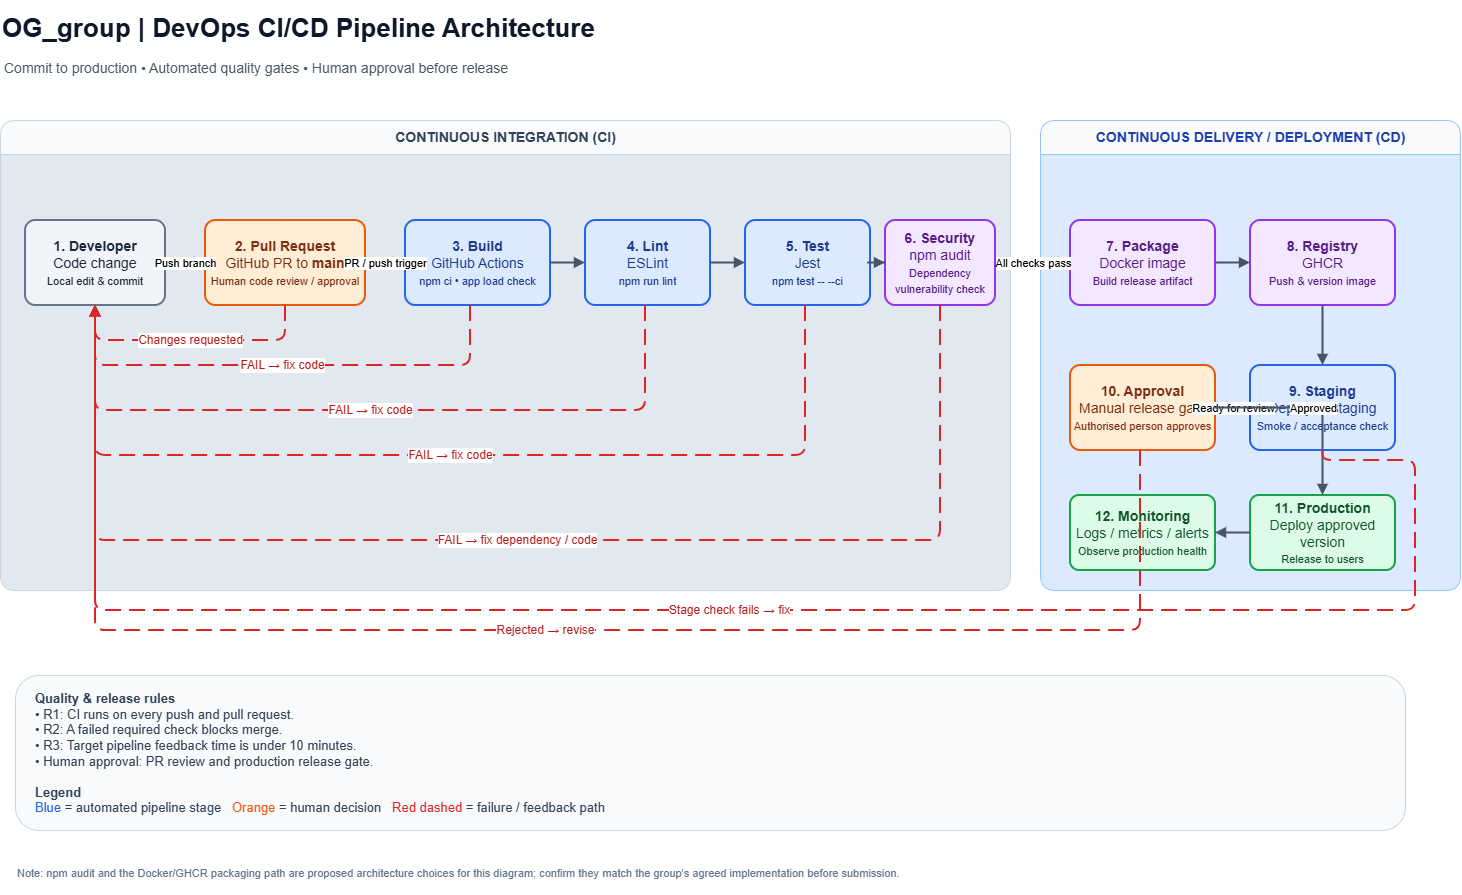

The diagram above was exported from draw.io. Its source (the exported page's mxGraphModel, read from the mxfile embedded in the PNG):
<mxGraphModel dx="1729" dy="1187" grid="1" gridSize="10" guides="1" tooltips="1" connect="1" arrows="1" fold="1" page="1" pageScale="1" pageWidth="1600" pageHeight="1000" math="0" shadow="0">
  <root>
    <mxCell id="0" />
    <mxCell id="1" parent="0" />
    <mxCell id="title" parent="1" style="text;html=1;align=left;verticalAlign=middle;fontSize=26;fontStyle=1;fontColor=#0F172A;" value="OG_group | DevOps CI/CD Pipeline Architecture" vertex="1">
      <mxGeometry height="55" width="1460" x="40" y="25" as="geometry" />
    </mxCell>
    <mxCell id="subtitle" parent="1" style="text;html=1;align=left;verticalAlign=middle;fontSize=14;fontColor=#475569;" value="Commit to production • Automated quality gates • Human approval before release" vertex="1">
      <mxGeometry height="30" width="1450" x="42" y="78" as="geometry" />
    </mxCell>
    <mxCell id="lane_ci" parent="1" style="swimlane;html=1;startSize=34;horizontal=1;rounded=1;fillColor=#F8FAFC;swimlaneFillColor=#E2E8F0;strokeColor=#CBD5E1;fontStyle=1;fontSize=14;fontColor=#334155;" value="CONTINUOUS INTEGRATION (CI)" vertex="1">
      <mxGeometry height="470" width="1010" x="40" y="145" as="geometry" />
    </mxCell>
    <mxCell id="lane_cd" parent="1" style="swimlane;html=1;startSize=34;horizontal=1;rounded=1;fillColor=#F8FAFC;swimlaneFillColor=#DBEAFE;strokeColor=#93C5FD;fontStyle=1;fontSize=14;fontColor=#1E40AF;" value="CONTINUOUS DELIVERY / DEPLOYMENT (CD)" vertex="1">
      <mxGeometry height="470" width="420" x="1080" y="145" as="geometry" />
    </mxCell>
    <mxCell id="developer" parent="1" style="rounded=1;whiteSpace=wrap;html=1;arcSize=12;fillColor=#F1F5F9;strokeColor=#64748B;strokeWidth=2;fontColor=#1E293B;fontSize=14;" value="&lt;b&gt;1. Developer&lt;/b&gt;&lt;br&gt;Code change&lt;br&gt;&lt;font style='font-size:11px'&gt;Local edit &amp;amp; commit&lt;/font&gt;" vertex="1">
      <mxGeometry height="85" width="140" x="65" y="245" as="geometry" />
    </mxCell>
    <mxCell id="pr" parent="1" style="rounded=1;whiteSpace=wrap;html=1;arcSize=12;fillColor=#FFEDD5;strokeColor=#EA580C;strokeWidth=2;fontColor=#7C2D12;fontSize=14;" value="&lt;b&gt;2. Pull Request&lt;/b&gt;&lt;br&gt;GitHub PR to &lt;b&gt;main&lt;/b&gt;&lt;br&gt;&lt;font style='font-size:11px'&gt;Human code review / approval&lt;/font&gt;" vertex="1">
      <mxGeometry height="85" width="160" x="245" y="245" as="geometry" />
    </mxCell>
    <mxCell id="build" parent="1" style="rounded=1;whiteSpace=wrap;html=1;arcSize=12;fillColor=#DBEAFE;strokeColor=#2563EB;strokeWidth=2;fontColor=#1E3A8A;fontSize=14;" value="&lt;b&gt;3. Build&lt;/b&gt;&lt;br&gt;GitHub Actions&lt;br&gt;&lt;font style='font-size:11px'&gt;npm ci • app load check&lt;/font&gt;" vertex="1">
      <mxGeometry height="85" width="145" x="445" y="245" as="geometry" />
    </mxCell>
    <mxCell id="lint" parent="1" style="rounded=1;whiteSpace=wrap;html=1;arcSize=12;fillColor=#DBEAFE;strokeColor=#2563EB;strokeWidth=2;fontColor=#1E3A8A;fontSize=14;" value="&lt;b&gt;4. Lint&lt;/b&gt;&lt;br&gt;ESLint&lt;br&gt;&lt;font style='font-size:11px'&gt;npm run lint&lt;/font&gt;" vertex="1">
      <mxGeometry height="85" width="125" x="625" y="245" as="geometry" />
    </mxCell>
    <mxCell id="test" parent="1" style="rounded=1;whiteSpace=wrap;html=1;arcSize=12;fillColor=#DBEAFE;strokeColor=#2563EB;strokeWidth=2;fontColor=#1E3A8A;fontSize=14;" value="&lt;b&gt;5. Test&lt;/b&gt;&lt;br&gt;Jest&lt;br&gt;&lt;font style='font-size:11px'&gt;npm test -- --ci&lt;/font&gt;" vertex="1">
      <mxGeometry height="85" width="125" x="785" y="245" as="geometry" />
    </mxCell>
    <mxCell id="security" parent="1" style="rounded=1;whiteSpace=wrap;html=1;arcSize=12;fillColor=#F3E8FF;strokeColor=#9333EA;strokeWidth=2;fontColor=#581C87;fontSize=14;" value="&lt;b&gt;6. Security&lt;/b&gt;&lt;br&gt;npm audit&lt;br&gt;&lt;font style='font-size:11px'&gt;Dependency vulnerability check&lt;/font&gt;" vertex="1">
      <mxGeometry height="85" width="110" x="925" y="245" as="geometry" />
    </mxCell>
    <mxCell id="package" parent="1" style="rounded=1;whiteSpace=wrap;html=1;arcSize=12;fillColor=#F3E8FF;strokeColor=#9333EA;strokeWidth=2;fontColor=#581C87;fontSize=14;" value="&lt;b&gt;7. Package&lt;/b&gt;&lt;br&gt;Docker image&lt;br&gt;&lt;font style='font-size:11px'&gt;Build release artifact&lt;/font&gt;" vertex="1">
      <mxGeometry height="85" width="145" x="1110" y="245" as="geometry" />
    </mxCell>
    <mxCell id="registry" parent="1" style="rounded=1;whiteSpace=wrap;html=1;arcSize=12;fillColor=#F3E8FF;strokeColor=#9333EA;strokeWidth=2;fontColor=#581C87;fontSize=14;" value="&lt;b&gt;8. Registry&lt;/b&gt;&lt;br&gt;GHCR&lt;br&gt;&lt;font style='font-size:11px'&gt;Push &amp;amp; version image&lt;/font&gt;" vertex="1">
      <mxGeometry height="85" width="145" x="1290" y="245" as="geometry" />
    </mxCell>
    <mxCell id="staging" parent="1" style="rounded=1;whiteSpace=wrap;html=1;arcSize=12;fillColor=#DBEAFE;strokeColor=#2563EB;strokeWidth=2;fontColor=#1E3A8A;fontSize=14;" value="&lt;b&gt;9. Staging&lt;/b&gt;&lt;br&gt;Deploy to staging&lt;br&gt;&lt;font style='font-size:11px'&gt;Smoke / acceptance check&lt;/font&gt;" vertex="1">
      <mxGeometry height="85" width="145" x="1290" y="390" as="geometry" />
    </mxCell>
    <mxCell id="approval" parent="1" style="rounded=1;whiteSpace=wrap;html=1;arcSize=12;fillColor=#FFEDD5;strokeColor=#EA580C;strokeWidth=2;fontColor=#7C2D12;fontSize=14;" value="&lt;b&gt;10. Approval&lt;/b&gt;&lt;br&gt;Manual release gate&lt;br&gt;&lt;font style='font-size:11px'&gt;Authorised person approves&lt;/font&gt;" vertex="1">
      <mxGeometry height="85" width="145" x="1110" y="390" as="geometry" />
    </mxCell>
    <mxCell id="production" parent="1" style="rounded=1;whiteSpace=wrap;html=1;arcSize=12;fillColor=#DCFCE7;strokeColor=#16A34A;strokeWidth=2;fontColor=#14532D;fontSize=14;" value="&lt;b&gt;11. Production&lt;/b&gt;&lt;br&gt;Deploy approved version&lt;br&gt;&lt;font style='font-size:11px'&gt;Release to users&lt;/font&gt;" vertex="1">
      <mxGeometry height="75" width="145" x="1290" y="520" as="geometry" />
    </mxCell>
    <mxCell id="monitoring" parent="1" style="rounded=1;whiteSpace=wrap;html=1;arcSize=12;fillColor=#DCFCE7;strokeColor=#16A34A;strokeWidth=2;fontColor=#14532D;fontSize=14;" value="&lt;b&gt;12. Monitoring&lt;/b&gt;&lt;br&gt;Logs / metrics / alerts&lt;br&gt;&lt;font style='font-size:11px'&gt;Observe production health&lt;/font&gt;" vertex="1">
      <mxGeometry height="75" width="145" x="1110" y="520" as="geometry" />
    </mxCell>
    <mxCell id="e1" edge="1" parent="1" source="developer" style="edgeStyle=orthogonalEdgeStyle;rounded=1;orthogonalLoop=1;jettySize=auto;html=1;strokeColor=#475569;strokeWidth=2;endArrow=block;endFill=1;" target="pr" value="Push branch">
      <mxGeometry relative="1" as="geometry" />
    </mxCell>
    <mxCell id="e2" edge="1" parent="1" source="pr" style="edgeStyle=orthogonalEdgeStyle;rounded=1;orthogonalLoop=1;jettySize=auto;html=1;strokeColor=#475569;strokeWidth=2;endArrow=block;endFill=1;" target="build" value="PR / push trigger">
      <mxGeometry relative="1" as="geometry" />
    </mxCell>
    <mxCell id="e3" edge="1" parent="1" source="build" style="edgeStyle=orthogonalEdgeStyle;rounded=1;orthogonalLoop=1;jettySize=auto;html=1;strokeColor=#475569;strokeWidth=2;endArrow=block;endFill=1;" target="lint" value="">
      <mxGeometry relative="1" as="geometry" />
    </mxCell>
    <mxCell id="e4" edge="1" parent="1" source="lint" style="edgeStyle=orthogonalEdgeStyle;rounded=1;orthogonalLoop=1;jettySize=auto;html=1;strokeColor=#475569;strokeWidth=2;endArrow=block;endFill=1;" target="test" value="">
      <mxGeometry relative="1" as="geometry" />
    </mxCell>
    <mxCell id="e5" edge="1" parent="1" source="test" style="edgeStyle=orthogonalEdgeStyle;rounded=1;orthogonalLoop=1;jettySize=auto;html=1;strokeColor=#475569;strokeWidth=2;endArrow=block;endFill=1;" target="security" value="">
      <mxGeometry relative="1" as="geometry" />
    </mxCell>
    <mxCell id="e6" edge="1" parent="1" source="security" style="edgeStyle=orthogonalEdgeStyle;rounded=1;orthogonalLoop=1;jettySize=auto;html=1;strokeColor=#475569;strokeWidth=2;endArrow=block;endFill=1;" target="package" value="All checks pass">
      <mxGeometry relative="1" as="geometry" />
    </mxCell>
    <mxCell id="e7" edge="1" parent="1" source="package" style="edgeStyle=orthogonalEdgeStyle;rounded=1;orthogonalLoop=1;jettySize=auto;html=1;strokeColor=#475569;strokeWidth=2;endArrow=block;endFill=1;" target="registry" value="">
      <mxGeometry relative="1" as="geometry" />
    </mxCell>
    <mxCell id="e8" edge="1" parent="1" source="registry" style="edgeStyle=orthogonalEdgeStyle;rounded=1;orthogonalLoop=1;jettySize=auto;html=1;strokeColor=#475569;strokeWidth=2;endArrow=block;endFill=1;" target="staging" value="">
      <mxGeometry relative="1" as="geometry" />
    </mxCell>
    <mxCell id="e9" edge="1" parent="1" source="staging" style="edgeStyle=orthogonalEdgeStyle;rounded=1;orthogonalLoop=1;jettySize=auto;html=1;strokeColor=#475569;strokeWidth=2;endArrow=block;endFill=1;" target="approval" value="Ready for review">
      <mxGeometry relative="1" as="geometry" />
    </mxCell>
    <mxCell id="e10" edge="1" parent="1" source="approval" style="edgeStyle=orthogonalEdgeStyle;rounded=1;orthogonalLoop=1;jettySize=auto;html=1;strokeColor=#475569;strokeWidth=2;endArrow=block;endFill=1;" target="production" value="Approved">
      <mxGeometry relative="1" as="geometry" />
    </mxCell>
    <mxCell id="e11" edge="1" parent="1" source="production" style="edgeStyle=orthogonalEdgeStyle;rounded=1;orthogonalLoop=1;jettySize=auto;html=1;strokeColor=#475569;strokeWidth=2;endArrow=block;endFill=1;" target="monitoring" value="">
      <mxGeometry relative="1" as="geometry" />
    </mxCell>
    <mxCell id="f_build" edge="1" parent="1" source="build" style="edgeStyle=orthogonalEdgeStyle;rounded=1;orthogonalLoop=1;jettySize=auto;html=1;strokeColor=#DC2626;strokeWidth=2;dashed=1;dashPattern=8 4;endArrow=block;endFill=1;fontColor=#B91C1C;fontSize=12;labelBackgroundColor=#FFFFFF;" target="developer" value="FAIL → fix code">
      <mxGeometry relative="1" as="geometry">
        <Array as="points">
          <mxPoint x="510" y="390" />
          <mxPoint x="135" y="390" />
        </Array>
      </mxGeometry>
    </mxCell>
    <mxCell id="f_lint" edge="1" parent="1" source="lint" style="edgeStyle=orthogonalEdgeStyle;rounded=1;orthogonalLoop=1;jettySize=auto;html=1;strokeColor=#DC2626;strokeWidth=2;dashed=1;dashPattern=8 4;endArrow=block;endFill=1;fontColor=#B91C1C;fontSize=12;labelBackgroundColor=#FFFFFF;" target="developer" value="FAIL → fix code">
      <mxGeometry relative="1" as="geometry">
        <Array as="points">
          <mxPoint x="685" y="435" />
          <mxPoint x="135" y="435" />
        </Array>
      </mxGeometry>
    </mxCell>
    <mxCell id="f_test" edge="1" parent="1" source="test" style="edgeStyle=orthogonalEdgeStyle;rounded=1;orthogonalLoop=1;jettySize=auto;html=1;strokeColor=#DC2626;strokeWidth=2;dashed=1;dashPattern=8 4;endArrow=block;endFill=1;fontColor=#B91C1C;fontSize=12;labelBackgroundColor=#FFFFFF;" target="developer" value="FAIL → fix code">
      <mxGeometry relative="1" as="geometry">
        <Array as="points">
          <mxPoint x="845" y="480" />
          <mxPoint x="135" y="480" />
        </Array>
      </mxGeometry>
    </mxCell>
    <mxCell id="f_security" edge="1" parent="1" source="security" style="edgeStyle=orthogonalEdgeStyle;rounded=1;orthogonalLoop=1;jettySize=auto;html=1;strokeColor=#DC2626;strokeWidth=2;dashed=1;dashPattern=8 4;endArrow=block;endFill=1;fontColor=#B91C1C;fontSize=12;labelBackgroundColor=#FFFFFF;" target="developer" value="FAIL → fix dependency / code">
      <mxGeometry relative="1" as="geometry">
        <Array as="points">
          <mxPoint x="980" y="565" />
          <mxPoint x="135" y="565" />
        </Array>
      </mxGeometry>
    </mxCell>
    <mxCell id="f_stage" edge="1" parent="1" source="staging" style="edgeStyle=orthogonalEdgeStyle;rounded=1;orthogonalLoop=1;jettySize=auto;html=1;strokeColor=#DC2626;strokeWidth=2;dashed=1;dashPattern=8 4;endArrow=block;endFill=1;fontColor=#B91C1C;fontSize=12;labelBackgroundColor=#FFFFFF;" target="developer" value="Stage check fails → fix">
      <mxGeometry relative="1" as="geometry">
        <Array as="points">
          <mxPoint x="1455" y="485" />
          <mxPoint x="1455" y="635" />
          <mxPoint x="135" y="635" />
        </Array>
      </mxGeometry>
    </mxCell>
    <mxCell id="f_reject" edge="1" parent="1" source="approval" style="edgeStyle=orthogonalEdgeStyle;rounded=1;orthogonalLoop=1;jettySize=auto;html=1;strokeColor=#DC2626;strokeWidth=2;dashed=1;dashPattern=8 4;endArrow=block;endFill=1;fontColor=#B91C1C;fontSize=12;labelBackgroundColor=#FFFFFF;" target="developer" value="Rejected → revise">
      <mxGeometry relative="1" as="geometry">
        <Array as="points">
          <mxPoint x="1180" y="490" />
          <mxPoint x="1180" y="655" />
          <mxPoint x="135" y="655" />
        </Array>
      </mxGeometry>
    </mxCell>
    <mxCell id="pr_reject" edge="1" parent="1" source="pr" style="edgeStyle=orthogonalEdgeStyle;rounded=1;orthogonalLoop=1;jettySize=auto;html=1;strokeColor=#DC2626;strokeWidth=2;dashed=1;dashPattern=8 4;endArrow=block;endFill=1;fontColor=#B91C1C;fontSize=12;labelBackgroundColor=#FFFFFF;" target="developer" value="Changes requested">
      <mxGeometry relative="1" as="geometry">
        <Array as="points">
          <mxPoint x="325" y="365" />
          <mxPoint x="135" y="365" />
        </Array>
      </mxGeometry>
    </mxCell>
    <mxCell id="notes" parent="1" style="rounded=1;whiteSpace=wrap;html=1;fillColor=#F8FAFC;strokeColor=#CBD5E1;fontColor=#334155;fontSize=13;align=left;verticalAlign=middle;spacingLeft=18;spacingRight=12;" value="&lt;b&gt;Quality &amp;amp; release rules&lt;/b&gt;&lt;br&gt;• R1: CI runs on every push and pull request.&lt;br&gt;• R2: A failed required check blocks merge.&lt;br&gt;• R3: Target pipeline feedback time is under 10 minutes.&lt;br&gt;• Human approval: PR review and production release gate.&lt;br&gt;&lt;br&gt;&lt;b&gt;Legend&lt;/b&gt;&lt;br&gt;&lt;font color='#2563EB'&gt;Blue&lt;/font&gt; = automated pipeline stage &amp;nbsp; &lt;font color='#EA580C'&gt;Orange&lt;/font&gt; = human decision &amp;nbsp; &lt;font color='#DC2626'&gt;Red dashed&lt;/font&gt; = failure / feedback path" vertex="1">
      <mxGeometry height="155" width="1390" x="55" y="700" as="geometry" />
    </mxCell>
    <mxCell id="footer" parent="1" style="text;html=1;align=left;verticalAlign=middle;fontSize=11;fontColor=#64748B;" value="Note: npm audit and the Docker/GHCR packaging path are proposed architecture choices for this diagram; confirm they match the group's agreed implementation before submission." vertex="1">
      <mxGeometry height="45" width="1390" x="55" y="875" as="geometry" />
    </mxCell>
  </root>
</mxGraphModel>